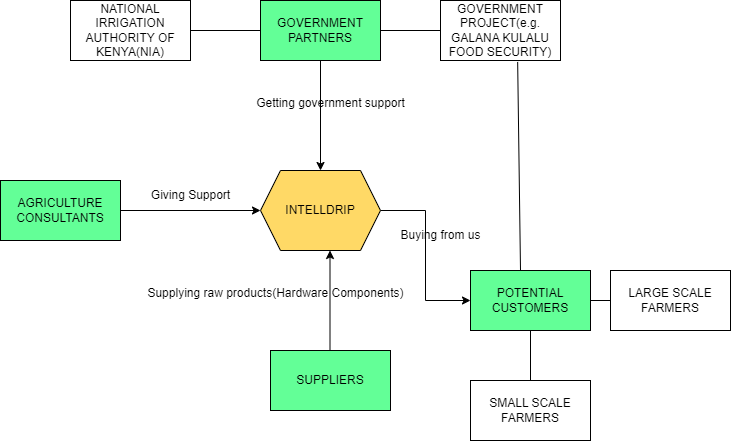

The diagram above was exported from draw.io. Its source (the exported page's mxGraphModel, read from the mxfile embedded in the PNG):
<mxGraphModel dx="1032" dy="550" grid="1" gridSize="10" guides="1" tooltips="1" connect="1" arrows="1" fold="1" page="1" pageScale="1" pageWidth="850" pageHeight="1100" math="0" shadow="0">
  <root>
    <mxCell id="0" />
    <mxCell id="1" parent="0" />
    <mxCell id="m2CFwuPZJt9S_N9Ei6XI-5" style="edgeStyle=orthogonalEdgeStyle;rounded=0;orthogonalLoop=1;jettySize=auto;html=1;entryX=0;entryY=0.5;entryDx=0;entryDy=0;" parent="1" source="m2CFwuPZJt9S_N9Ei6XI-1" target="m2CFwuPZJt9S_N9Ei6XI-4" edge="1">
      <mxGeometry relative="1" as="geometry" />
    </mxCell>
    <mxCell id="m2CFwuPZJt9S_N9Ei6XI-1" value="INTELLDRIP" style="shape=hexagon;perimeter=hexagonPerimeter2;whiteSpace=wrap;html=1;fixedSize=1;fillColor=#FFD966;" parent="1" vertex="1">
      <mxGeometry x="350" y="270" width="120" height="80" as="geometry" />
    </mxCell>
    <mxCell id="m2CFwuPZJt9S_N9Ei6XI-2" value="NATIONAL IRRIGATION AUTHORITY OF KENYA(NIA)" style="rounded=0;whiteSpace=wrap;html=1;fillColor=none;" parent="1" vertex="1">
      <mxGeometry x="160" y="100" width="120" height="60" as="geometry" />
    </mxCell>
    <mxCell id="m2CFwuPZJt9S_N9Ei6XI-3" value="GOVERNMENT PROJECT(e.g. GALANA KULALU FOOD SECURITY)" style="rounded=0;whiteSpace=wrap;html=1;" parent="1" vertex="1">
      <mxGeometry x="530" y="100" width="120" height="60" as="geometry" />
    </mxCell>
    <mxCell id="m2CFwuPZJt9S_N9Ei6XI-4" value="POTENTIAL CUSTOMERS" style="rounded=0;whiteSpace=wrap;html=1;fillColor=#63FF97;" parent="1" vertex="1">
      <mxGeometry x="560" y="370" width="120" height="60" as="geometry" />
    </mxCell>
    <mxCell id="m2CFwuPZJt9S_N9Ei6XI-15" style="edgeStyle=orthogonalEdgeStyle;rounded=0;orthogonalLoop=1;jettySize=auto;html=1;entryX=0.5;entryY=0;entryDx=0;entryDy=0;" parent="1" source="m2CFwuPZJt9S_N9Ei6XI-6" target="m2CFwuPZJt9S_N9Ei6XI-1" edge="1">
      <mxGeometry relative="1" as="geometry" />
    </mxCell>
    <mxCell id="m2CFwuPZJt9S_N9Ei6XI-6" value="GOVERNMENT PARTNERS" style="rounded=0;whiteSpace=wrap;html=1;fillColor=#63FF97;" parent="1" vertex="1">
      <mxGeometry x="350" y="100" width="120" height="60" as="geometry" />
    </mxCell>
    <mxCell id="m2CFwuPZJt9S_N9Ei6XI-11" value="LARGE SCALE FARMERS" style="rounded=0;whiteSpace=wrap;html=1;" parent="1" vertex="1">
      <mxGeometry x="700" y="370" width="120" height="60" as="geometry" />
    </mxCell>
    <mxCell id="m2CFwuPZJt9S_N9Ei6XI-13" value="SMALL SCALE FARMERS" style="rounded=0;whiteSpace=wrap;html=1;fillColor=none;" parent="1" vertex="1">
      <mxGeometry x="560" y="480" width="120" height="60" as="geometry" />
    </mxCell>
    <mxCell id="p0K2lfwF3nsYV9v73MEn-3" style="edgeStyle=orthogonalEdgeStyle;rounded=0;orthogonalLoop=1;jettySize=auto;html=1;" parent="1" edge="1">
      <mxGeometry relative="1" as="geometry">
        <mxPoint x="419.5" y="450" as="sourcePoint" />
        <mxPoint x="419.5" y="350" as="targetPoint" />
      </mxGeometry>
    </mxCell>
    <mxCell id="m2CFwuPZJt9S_N9Ei6XI-16" value="SUPPLIERS" style="rounded=0;whiteSpace=wrap;html=1;fillColor=#63FF97;" parent="1" vertex="1">
      <mxGeometry x="360" y="450" width="120" height="60" as="geometry" />
    </mxCell>
    <mxCell id="m2CFwuPZJt9S_N9Ei6XI-25" style="edgeStyle=orthogonalEdgeStyle;rounded=0;orthogonalLoop=1;jettySize=auto;html=1;entryX=0;entryY=0.5;entryDx=0;entryDy=0;" parent="1" source="m2CFwuPZJt9S_N9Ei6XI-19" target="m2CFwuPZJt9S_N9Ei6XI-1" edge="1">
      <mxGeometry relative="1" as="geometry" />
    </mxCell>
    <mxCell id="m2CFwuPZJt9S_N9Ei6XI-19" value="AGRICULTURE CONSULTANTS" style="rounded=0;whiteSpace=wrap;html=1;fillColor=#63FF97;" parent="1" vertex="1">
      <mxGeometry x="90" y="280" width="120" height="60" as="geometry" />
    </mxCell>
    <mxCell id="m2CFwuPZJt9S_N9Ei6XI-21" value="Getting government support" style="text;html=1;align=center;verticalAlign=middle;resizable=0;points=[];autosize=1;strokeColor=none;fillColor=none;" parent="1" vertex="1">
      <mxGeometry x="335" y="188" width="170" height="30" as="geometry" />
    </mxCell>
    <mxCell id="m2CFwuPZJt9S_N9Ei6XI-23" value="Buying from us" style="text;html=1;align=center;verticalAlign=middle;resizable=0;points=[];autosize=1;strokeColor=none;fillColor=none;" parent="1" vertex="1">
      <mxGeometry x="480" y="320" width="100" height="30" as="geometry" />
    </mxCell>
    <mxCell id="m2CFwuPZJt9S_N9Ei6XI-24" value="Giving Support" style="text;html=1;align=center;verticalAlign=middle;resizable=0;points=[];autosize=1;strokeColor=none;fillColor=none;" parent="1" vertex="1">
      <mxGeometry x="230" y="280" width="100" height="30" as="geometry" />
    </mxCell>
    <mxCell id="p0K2lfwF3nsYV9v73MEn-1" value="" style="endArrow=none;html=1;rounded=0;entryX=0;entryY=0.5;entryDx=0;entryDy=0;" parent="1" target="m2CFwuPZJt9S_N9Ei6XI-3" edge="1">
      <mxGeometry width="50" height="50" relative="1" as="geometry">
        <mxPoint x="470" y="130" as="sourcePoint" />
        <mxPoint x="510" y="90" as="targetPoint" />
      </mxGeometry>
    </mxCell>
    <mxCell id="p0K2lfwF3nsYV9v73MEn-2" value="" style="endArrow=none;html=1;rounded=0;" parent="1" target="m2CFwuPZJt9S_N9Ei6XI-6" edge="1">
      <mxGeometry width="50" height="50" relative="1" as="geometry">
        <mxPoint x="280" y="130" as="sourcePoint" />
        <mxPoint x="310" y="100" as="targetPoint" />
      </mxGeometry>
    </mxCell>
    <mxCell id="p0K2lfwF3nsYV9v73MEn-4" value="Supplying raw products(Hardware Components)" style="text;html=1;align=center;verticalAlign=middle;resizable=0;points=[];autosize=1;strokeColor=none;fillColor=none;" parent="1" vertex="1">
      <mxGeometry x="225" y="378" width="280" height="30" as="geometry" />
    </mxCell>
    <mxCell id="p0K2lfwF3nsYV9v73MEn-5" value="" style="endArrow=none;html=1;rounded=0;entryX=0.643;entryY=1.024;entryDx=0;entryDy=0;entryPerimeter=0;" parent="1" target="m2CFwuPZJt9S_N9Ei6XI-3" edge="1">
      <mxGeometry width="50" height="50" relative="1" as="geometry">
        <mxPoint x="610" y="370" as="sourcePoint" />
        <mxPoint x="660" y="320" as="targetPoint" />
      </mxGeometry>
    </mxCell>
    <mxCell id="p0K2lfwF3nsYV9v73MEn-6" value="" style="endArrow=none;html=1;rounded=0;entryX=0;entryY=0.5;entryDx=0;entryDy=0;" parent="1" target="m2CFwuPZJt9S_N9Ei6XI-11" edge="1">
      <mxGeometry width="50" height="50" relative="1" as="geometry">
        <mxPoint x="680" y="400" as="sourcePoint" />
        <mxPoint x="730" y="350" as="targetPoint" />
      </mxGeometry>
    </mxCell>
    <mxCell id="p0K2lfwF3nsYV9v73MEn-7" value="" style="endArrow=none;html=1;rounded=0;" parent="1" source="m2CFwuPZJt9S_N9Ei6XI-13" edge="1">
      <mxGeometry width="50" height="50" relative="1" as="geometry">
        <mxPoint x="570" y="480" as="sourcePoint" />
        <mxPoint x="620" y="430" as="targetPoint" />
      </mxGeometry>
    </mxCell>
  </root>
</mxGraphModel>